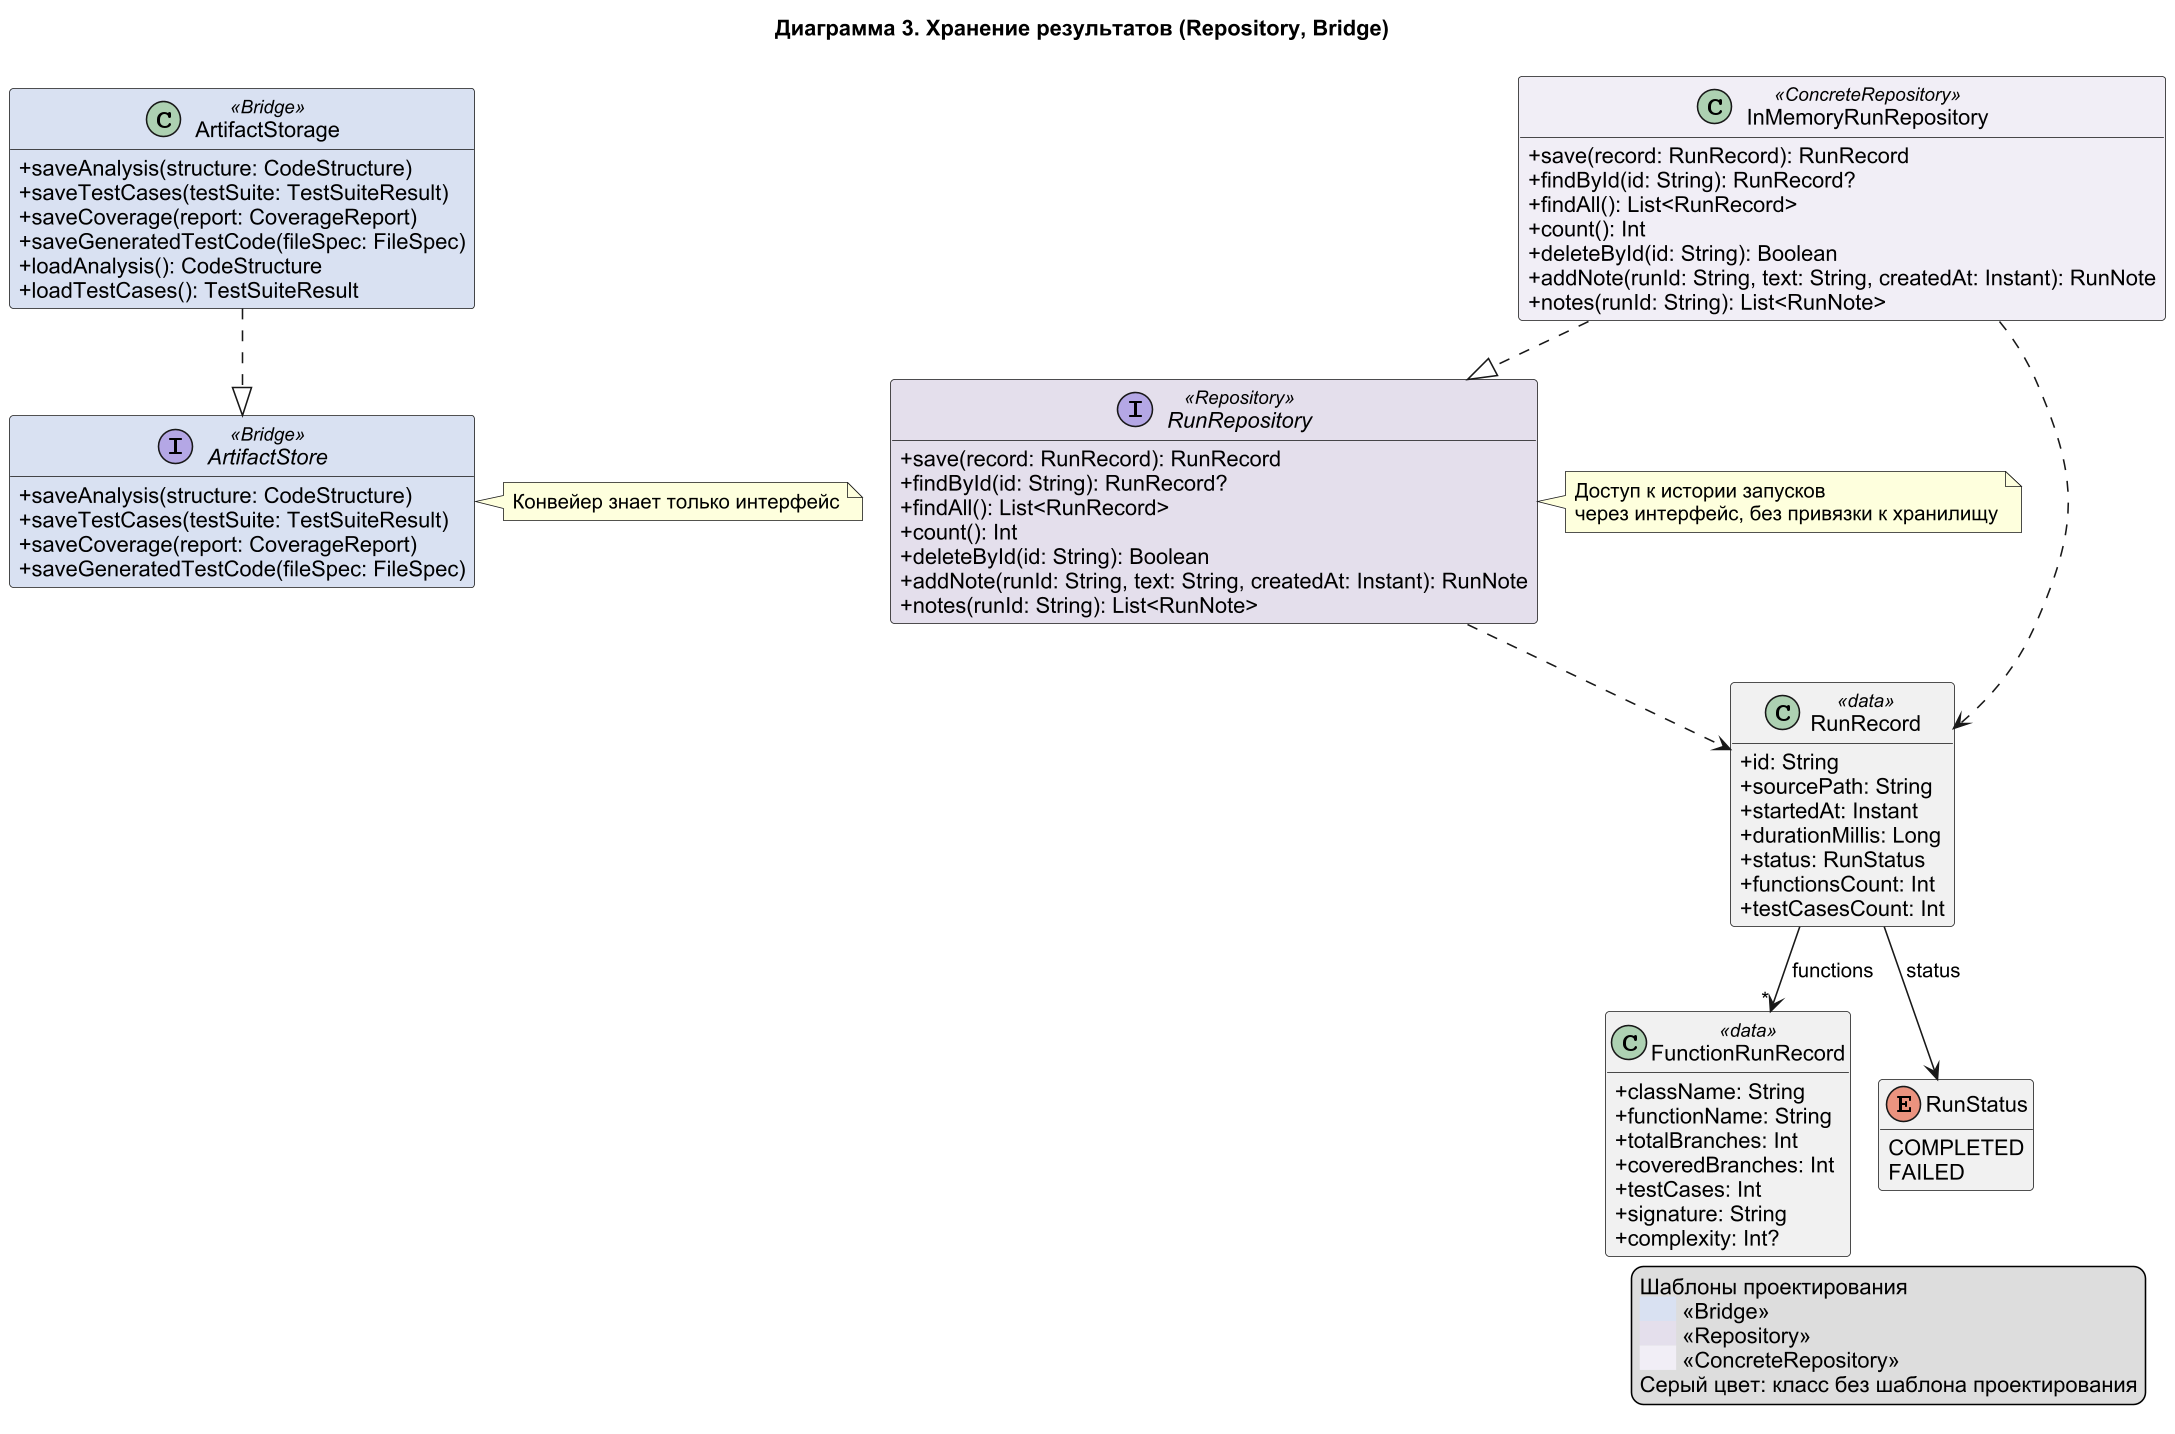

The diagram above was rendered by PlantUML. Its source (embedded in the PNG):
@startuml
!pragma layout smetana
skinparam dpi 150
skinparam classAttributeIconSize 0
skinparam shadowing false
skinparam defaultFontName Arial
skinparam linetype ortho
skinparam ranksep 40
skinparam nodesep 30
hide empty members
title Диаграмма 3. Хранение результатов (Repository, Bridge)
interface ArtifactStore <<Bridge>> #D9E1F2 {
  +saveAnalysis(structure: CodeStructure)
  +saveTestCases(testSuite: TestSuiteResult)
  +saveCoverage(report: CoverageReport)
  +saveGeneratedTestCode(fileSpec: FileSpec)
}
class ArtifactStorage <<Bridge>> #D9E1F2 {
  +saveAnalysis(structure: CodeStructure)
  +saveTestCases(testSuite: TestSuiteResult)
  +saveCoverage(report: CoverageReport)
  +saveGeneratedTestCode(fileSpec: FileSpec)
  +loadAnalysis(): CodeStructure
  +loadTestCases(): TestSuiteResult
}
interface RunRepository <<Repository>> #E4DFEC {
  +save(record: RunRecord): RunRecord
  +findById(id: String): RunRecord?
  +findAll(): List<RunRecord>
  +count(): Int
  +deleteById(id: String): Boolean
  +addNote(runId: String, text: String, createdAt: Instant): RunNote
  +notes(runId: String): List<RunNote>
}
class InMemoryRunRepository <<ConcreteRepository>> #F1EEF6 {
  +save(record: RunRecord): RunRecord
  +findById(id: String): RunRecord?
  +findAll(): List<RunRecord>
  +count(): Int
  +deleteById(id: String): Boolean
  +addNote(runId: String, text: String, createdAt: Instant): RunNote
  +notes(runId: String): List<RunNote>
}
class RunRecord <<data>> {
  +id: String
  +sourcePath: String
  +startedAt: Instant
  +durationMillis: Long
  +status: RunStatus
  +functionsCount: Int
  +testCasesCount: Int
}
class FunctionRunRecord <<data>> {
  +className: String
  +functionName: String
  +totalBranches: Int
  +coveredBranches: Int
  +testCases: Int
  +signature: String
  +complexity: Int?
}
enum RunStatus {
  COMPLETED
  FAILED
}
ArtifactStorage ..|> ArtifactStore
RunRepository ..> RunRecord
InMemoryRunRepository ..|> RunRepository
InMemoryRunRepository ..> RunRecord
RunRecord --> RunStatus : status
RunRecord --> "*" FunctionRunRecord : functions
note right of RunRepository
Доступ к истории запусков
через интерфейс, без привязки к хранилищу
end note
note right of ArtifactStore
Конвейер знает только интерфейс
end note
legend right
  Шаблоны проектирования
  <back:#D9E1F2>      </back> <<Bridge>>
  <back:#E4DFEC>      </back> <<Repository>>
  <back:#F1EEF6>      </back> <<ConcreteRepository>>
  Серый цвет: класс без шаблона проектирования
endlegend
@enduml